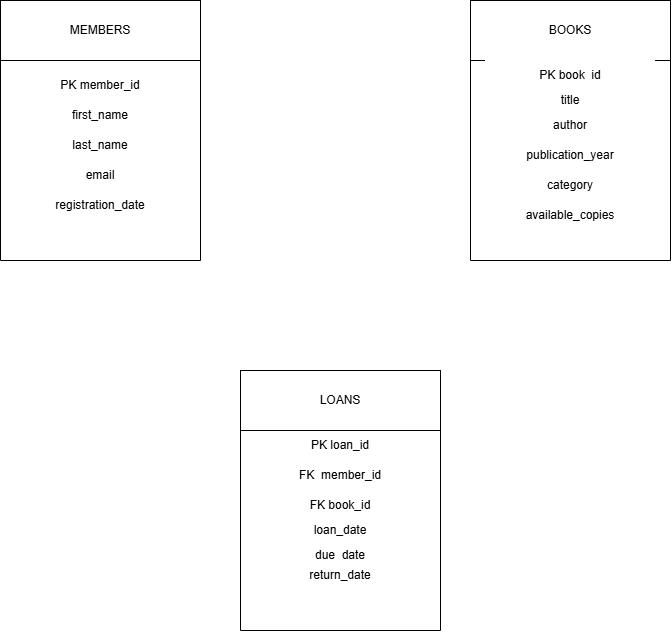

The diagram above was exported from draw.io. Its source (the exported page's mxGraphModel, read from the mxfile embedded in the PNG):
<mxGraphModel dx="1030" dy="570" grid="1" gridSize="10" guides="1" tooltips="1" connect="1" arrows="1" fold="1" page="1" pageScale="1" pageWidth="850" pageHeight="1100" math="0" shadow="0">
  <root>
    <mxCell id="0" />
    <mxCell id="1" parent="0" />
    <mxCell id="LS8PIPUrBBfFa4YX1OPg-1" parent="1" style="rounded=0;whiteSpace=wrap;html=1;" value="MEMBERS" vertex="1">
      <mxGeometry height="60" width="200" x="40" y="40" as="geometry" />
    </mxCell>
    <mxCell id="LS8PIPUrBBfFa4YX1OPg-32" edge="1" parent="1" source="LS8PIPUrBBfFa4YX1OPg-4" style="edgeStyle=orthogonalEdgeStyle;rounded=0;orthogonalLoop=1;jettySize=auto;html=1;exitX=0.5;exitY=1;exitDx=0;exitDy=0;entryX=0.25;entryY=0;entryDx=0;entryDy=0;strokeColor=#FFFFFF;" target="LS8PIPUrBBfFa4YX1OPg-28">
      <mxGeometry relative="1" as="geometry" />
    </mxCell>
    <mxCell id="LS8PIPUrBBfFa4YX1OPg-4" parent="1" style="swimlane;startSize=0;" value="" vertex="1">
      <mxGeometry height="200" width="200" x="40" y="100" as="geometry" />
    </mxCell>
    <mxCell id="LS8PIPUrBBfFa4YX1OPg-7" parent="LS8PIPUrBBfFa4YX1OPg-4" style="text;html=1;whiteSpace=wrap;strokeColor=none;fillColor=default;align=center;verticalAlign=middle;rounded=0;fontColor=default;defaultLabelBackgroundColor=page;labelBorderColor=none;textShadow=0;" value="first_name" vertex="1">
      <mxGeometry height="30" width="170" x="15" y="40" as="geometry" />
    </mxCell>
    <mxCell id="LS8PIPUrBBfFa4YX1OPg-8" parent="LS8PIPUrBBfFa4YX1OPg-4" style="text;html=1;whiteSpace=wrap;strokeColor=none;fillColor=default;align=center;verticalAlign=middle;rounded=0;fontColor=default;defaultLabelBackgroundColor=page;labelBorderColor=none;textShadow=0;" value="last_name" vertex="1">
      <mxGeometry height="30" width="170" x="15" y="70" as="geometry" />
    </mxCell>
    <mxCell id="LS8PIPUrBBfFa4YX1OPg-9" parent="LS8PIPUrBBfFa4YX1OPg-4" style="text;html=1;whiteSpace=wrap;strokeColor=none;fillColor=default;align=center;verticalAlign=middle;rounded=0;fontColor=default;defaultLabelBackgroundColor=page;labelBorderColor=none;textShadow=0;" value="email" vertex="1">
      <mxGeometry height="30" width="170" x="15" y="100" as="geometry" />
    </mxCell>
    <mxCell id="LS8PIPUrBBfFa4YX1OPg-10" parent="LS8PIPUrBBfFa4YX1OPg-4" style="text;html=1;whiteSpace=wrap;strokeColor=none;fillColor=default;align=center;verticalAlign=middle;rounded=0;fontColor=default;defaultLabelBackgroundColor=page;labelBorderColor=none;textShadow=0;" value="registration_date" vertex="1">
      <mxGeometry height="30" width="170" x="15" y="130" as="geometry" />
    </mxCell>
    <mxCell id="LS8PIPUrBBfFa4YX1OPg-6" parent="LS8PIPUrBBfFa4YX1OPg-4" style="text;html=1;whiteSpace=wrap;strokeColor=none;fillColor=default;align=center;verticalAlign=middle;rounded=0;labelBackgroundColor=default;labelBorderColor=none;fontColor=default;defaultLabelBackgroundColor=page;textShadow=0;" value="PK member_id" vertex="1">
      <mxGeometry height="30" width="170" x="15" y="10" as="geometry" />
    </mxCell>
    <mxCell id="LS8PIPUrBBfFa4YX1OPg-12" parent="1" style="rounded=0;whiteSpace=wrap;html=1;" value="BOOKS" vertex="1">
      <mxGeometry height="60" width="200" x="510" y="40" as="geometry" />
    </mxCell>
    <mxCell id="LS8PIPUrBBfFa4YX1OPg-33" edge="1" parent="1" source="LS8PIPUrBBfFa4YX1OPg-13" style="edgeStyle=orthogonalEdgeStyle;rounded=0;orthogonalLoop=1;jettySize=auto;html=1;exitX=0.5;exitY=1;exitDx=0;exitDy=0;entryX=0.75;entryY=0;entryDx=0;entryDy=0;strokeColor=#FFFFFF;" target="LS8PIPUrBBfFa4YX1OPg-28">
      <mxGeometry relative="1" as="geometry" />
    </mxCell>
    <mxCell id="LS8PIPUrBBfFa4YX1OPg-13" parent="1" style="swimlane;startSize=0;" value="" vertex="1">
      <mxGeometry height="200" width="200" x="510" y="100" as="geometry" />
    </mxCell>
    <mxCell id="LS8PIPUrBBfFa4YX1OPg-14" parent="LS8PIPUrBBfFa4YX1OPg-13" style="text;html=1;whiteSpace=wrap;strokeColor=none;fillColor=default;align=center;verticalAlign=middle;rounded=0;fontColor=default;defaultLabelBackgroundColor=page;labelBorderColor=none;textShadow=0;" value="PK book_id" vertex="1">
      <mxGeometry height="30" width="170" x="15" as="geometry" />
    </mxCell>
    <mxCell id="LS8PIPUrBBfFa4YX1OPg-15" parent="LS8PIPUrBBfFa4YX1OPg-13" style="text;html=1;whiteSpace=wrap;strokeColor=none;fillColor=default;align=center;verticalAlign=middle;rounded=0;fontColor=default;defaultLabelBackgroundColor=page;labelBorderColor=none;textShadow=0;" value="title" vertex="1">
      <mxGeometry height="40" width="170" x="15" y="20" as="geometry" />
    </mxCell>
    <mxCell id="LS8PIPUrBBfFa4YX1OPg-19" parent="LS8PIPUrBBfFa4YX1OPg-13" style="text;html=1;whiteSpace=wrap;strokeColor=none;fillColor=default;align=center;verticalAlign=middle;rounded=0;fontColor=default;defaultLabelBackgroundColor=page;labelBorderColor=none;textShadow=0;" value="author" vertex="1">
      <mxGeometry height="30" width="170" x="15" y="50" as="geometry" />
    </mxCell>
    <mxCell id="LS8PIPUrBBfFa4YX1OPg-20" parent="LS8PIPUrBBfFa4YX1OPg-13" style="text;html=1;whiteSpace=wrap;strokeColor=none;fillColor=default;align=center;verticalAlign=middle;rounded=0;fontColor=default;defaultLabelBackgroundColor=page;labelBorderColor=none;textShadow=0;" value="publication_year" vertex="1">
      <mxGeometry height="30" width="170" x="15" y="80" as="geometry" />
    </mxCell>
    <mxCell id="LS8PIPUrBBfFa4YX1OPg-21" parent="LS8PIPUrBBfFa4YX1OPg-13" style="text;html=1;whiteSpace=wrap;strokeColor=none;fillColor=default;align=center;verticalAlign=middle;rounded=0;fontColor=default;defaultLabelBackgroundColor=page;labelBorderColor=none;textShadow=0;" value="category" vertex="1">
      <mxGeometry height="30" width="170" x="15" y="110" as="geometry" />
    </mxCell>
    <mxCell id="LS8PIPUrBBfFa4YX1OPg-22" parent="LS8PIPUrBBfFa4YX1OPg-13" style="text;html=1;whiteSpace=wrap;strokeColor=none;fillColor=default;align=center;verticalAlign=middle;rounded=0;fontColor=default;defaultLabelBackgroundColor=page;labelBorderColor=none;textShadow=0;" value="available_copies" vertex="1">
      <mxGeometry height="30" width="170" x="15" y="140" as="geometry" />
    </mxCell>
    <mxCell id="LS8PIPUrBBfFa4YX1OPg-23" parent="1" style="swimlane;startSize=0;" value="" vertex="1">
      <mxGeometry height="200" width="200" x="280" y="470" as="geometry" />
    </mxCell>
    <mxCell id="LS8PIPUrBBfFa4YX1OPg-24" parent="LS8PIPUrBBfFa4YX1OPg-23" style="text;html=1;whiteSpace=wrap;strokeColor=none;fillColor=default;align=center;verticalAlign=middle;rounded=0;fontColor=default;defaultLabelBackgroundColor=page;labelBorderColor=none;textShadow=0;" value="FK&amp;nbsp; member_id" vertex="1">
      <mxGeometry height="30" width="170" x="15" y="30" as="geometry" />
    </mxCell>
    <mxCell id="LS8PIPUrBBfFa4YX1OPg-25" parent="LS8PIPUrBBfFa4YX1OPg-23" style="text;html=1;whiteSpace=wrap;strokeColor=none;fillColor=default;align=center;verticalAlign=middle;rounded=0;fontColor=default;defaultLabelBackgroundColor=page;labelBorderColor=none;textShadow=0;" value="FK book_id" vertex="1">
      <mxGeometry height="30" width="170" x="15" y="60" as="geometry" />
    </mxCell>
    <mxCell id="LS8PIPUrBBfFa4YX1OPg-26" parent="LS8PIPUrBBfFa4YX1OPg-23" style="text;html=1;whiteSpace=wrap;strokeColor=none;fillColor=default;align=center;verticalAlign=middle;rounded=0;fontColor=default;defaultLabelBackgroundColor=page;labelBorderColor=none;textShadow=0;" value="loan_date" vertex="1">
      <mxGeometry height="30" width="170" x="15" y="85" as="geometry" />
    </mxCell>
    <mxCell id="LS8PIPUrBBfFa4YX1OPg-27" parent="LS8PIPUrBBfFa4YX1OPg-23" style="text;html=1;whiteSpace=wrap;strokeColor=none;fillColor=default;align=center;verticalAlign=middle;rounded=0;fontColor=default;defaultLabelBackgroundColor=page;labelBorderColor=none;textShadow=0;" value="due_date" vertex="1">
      <mxGeometry height="30" width="170" x="15" y="110" as="geometry" />
    </mxCell>
    <mxCell id="LS8PIPUrBBfFa4YX1OPg-29" parent="LS8PIPUrBBfFa4YX1OPg-23" style="text;html=1;whiteSpace=wrap;strokeColor=none;fillColor=default;align=center;verticalAlign=middle;rounded=0;fontColor=default;defaultLabelBackgroundColor=page;labelBorderColor=none;textShadow=0;" value="PK loan_id" vertex="1">
      <mxGeometry height="30" width="170" x="15" as="geometry" />
    </mxCell>
    <mxCell id="LS8PIPUrBBfFa4YX1OPg-31" parent="LS8PIPUrBBfFa4YX1OPg-23" style="text;html=1;whiteSpace=wrap;strokeColor=none;fillColor=default;align=center;verticalAlign=middle;rounded=0;fontColor=default;defaultLabelBackgroundColor=page;labelBorderColor=none;textShadow=0;" value="return_date" vertex="1">
      <mxGeometry height="30" width="170" x="15" y="130" as="geometry" />
    </mxCell>
    <mxCell id="LS8PIPUrBBfFa4YX1OPg-28" parent="1" style="rounded=0;whiteSpace=wrap;html=1;" value="LOANS" vertex="1">
      <mxGeometry height="60" width="200" x="280" y="410" as="geometry" />
    </mxCell>
    <mxCell id="LS8PIPUrBBfFa4YX1OPg-34" parent="1" style="text;html=1;whiteSpace=wrap;strokeColor=none;fillColor=none;align=center;verticalAlign=middle;rounded=0;fontColor=#FFFFFF;" value="1" vertex="1">
      <mxGeometry height="30" width="60" x="95" y="300" as="geometry" />
    </mxCell>
    <mxCell id="LS8PIPUrBBfFa4YX1OPg-35" parent="1" style="text;html=1;whiteSpace=wrap;strokeColor=none;fillColor=none;align=center;verticalAlign=middle;rounded=0;fontColor=#FFFFFF;" value="1" vertex="1">
      <mxGeometry height="30" width="60" x="590" y="300" as="geometry" />
    </mxCell>
    <mxCell id="LS8PIPUrBBfFa4YX1OPg-36" parent="1" style="text;html=1;whiteSpace=wrap;strokeColor=none;fillColor=none;align=center;verticalAlign=middle;rounded=0;fontColor=#FFFFFF;" value="M" vertex="1">
      <mxGeometry height="30" width="60" x="410" y="350" as="geometry" />
    </mxCell>
    <mxCell id="LS8PIPUrBBfFa4YX1OPg-37" parent="1" style="text;html=1;whiteSpace=wrap;strokeColor=none;fillColor=none;align=center;verticalAlign=middle;rounded=0;fontColor=#FFFFFF;" value="M" vertex="1">
      <mxGeometry height="30" width="60" x="290" y="350" as="geometry" />
    </mxCell>
  </root>
</mxGraphModel>